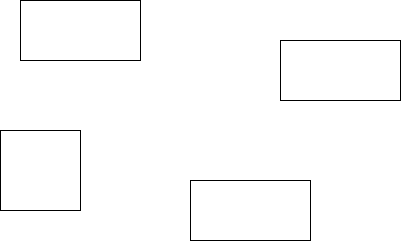

The diagram above was exported from draw.io. Its source (the exported page's mxGraphModel, read from the mxfile embedded in the PNG):
<mxGraphModel dx="696" dy="527" grid="1" gridSize="10" guides="1" tooltips="1" connect="1" arrows="1" fold="1" page="1" pageScale="1" pageWidth="827" pageHeight="1169" math="0" shadow="0">
  <root>
    <mxCell id="0" />
    <mxCell id="1" parent="0" />
    <mxCell id="OUqRWysYtfYXBc57zZNX-1" value="" style="rounded=0;whiteSpace=wrap;html=1;" parent="1" vertex="1">
      <mxGeometry x="160" y="90" width="120" height="60" as="geometry" />
    </mxCell>
    <mxCell id="OUqRWysYtfYXBc57zZNX-2" value="" style="whiteSpace=wrap;html=1;aspect=fixed;" parent="1" vertex="1">
      <mxGeometry x="140" y="220" width="80" height="80" as="geometry" />
    </mxCell>
    <mxCell id="fLeHg1h39DPkRjMisP7O-1" value="" style="rounded=0;whiteSpace=wrap;html=1;" parent="1" vertex="1">
      <mxGeometry x="330" y="270" width="120" height="60" as="geometry" />
    </mxCell>
    <mxCell id="ntt5z3dsmlNJbdWuqhe9-1" value="" style="rounded=0;whiteSpace=wrap;html=1;" vertex="1" parent="1">
      <mxGeometry x="420" y="130" width="120" height="60" as="geometry" />
    </mxCell>
  </root>
</mxGraphModel>